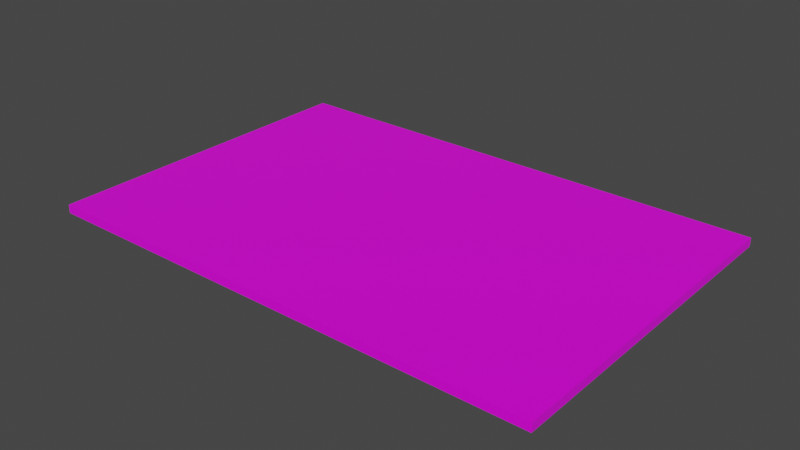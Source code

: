 # Source: billet01.blend  (saved by Blender 2.83.18; exported with 4.5.12 LTS)
import bpy
from mathutils import Matrix  # noqa: F401  (used for matrix-valued properties, if any)

bpy.ops.wm.read_factory_settings(use_empty=True)
scene = bpy.context.scene
scene.name = 'Scene'

# ---- collections
col_collection = bpy.data.collections.new('Collection'); scene.collection.children.link(col_collection)

# ---- images (referenced by path relative to the original .blend; pixels are not part of the script)
import os
ASSET_DIR = os.environ.get("B2B_ASSET_DIR", "")  # directory of the original .blend (textures are referenced by path, not embedded)
HERE = os.path.dirname(os.path.abspath(__file__))  # packed textures are extracted next to this script under _unpacked/

def load_image(name, relpath, width, height, colorspace="sRGB"):
    """Load a texture the original file referenced (path relative to the .blend, or extracted next to this script)."""
    p = next((c for c in (os.path.join(HERE, relpath), os.path.join(ASSET_DIR, relpath)) if relpath and os.path.exists(c)), "")
    if p:
        img = bpy.data.images.load(p, check_existing=True)
        img.name = name
    else:  # same state as the original file: an image datablock whose file is absent (Cycles renders it pink)
        img = bpy.data.images.new(name, width, height)
        img.source = "FILE"
        img.filepath = "//" + (relpath or name)
    img.colorspace_settings.name = colorspace
    return img
img_10_jpg = load_image('10.jpg', '10.jpg', 1024, 1024, 'sRGB')

# ---- materials (node trees are filled in below, after node groups)
mat_material = bpy.data.materials.new('Material')
mat_material.alpha_threshold = 0.0
mat_material.use_transparent_shadow = False
mat_material.line_color = (0.0, 0.0, 0.0, 1.0)

# ---- material node trees
mat_material.use_nodes = True; mat_material.node_tree.nodes.clear()
_N = mat_material.node_tree.nodes; _L = mat_material.node_tree.links
n0 = _N.new('ShaderNodeOutputMaterial'); n0.name = 'Material Output'; n0.location = (300, 300)
n1 = _N.new('ShaderNodeBsdfPrincipled'); n1.name = 'Principled BSDF'; n1.location = (10, 300)
n1.distribution = 'GGX'
n1.subsurface_method = 'BURLEY'
n1.inputs[2].default_value = 0.4
n1.inputs[3].default_value = 1.45
n1.inputs[27].default_value = (0.0, 0.0, 0.0, 1.0)
n1.inputs[28].default_value = 1.0
n2 = _N.new('ShaderNodeTexImage'); n2.name = 'Image Texture'; n2.location = (-280, 280)
n2.image = img_10_jpg
_L.new(n1.outputs[0], n0.inputs[0])
_L.new(n2.outputs[0], n1.inputs[0])
n0.is_active_output = True

# ---- world
world_world = bpy.data.worlds.new('World'); scene.world = world_world
world_world.use_nodes = True; world_world.node_tree.nodes.clear()
_N = world_world.node_tree.nodes; _L = world_world.node_tree.links
n0 = _N.new('ShaderNodeOutputWorld'); n0.name = 'World Output'; n0.location = (300, 300)
n1 = _N.new('ShaderNodeBackground'); n1.name = 'Background'; n1.location = (10, 300)
n1.inputs[0].default_value = (0.05088, 0.05088, 0.05088, 1.0)
_L.new(n1.outputs[0], n0.inputs[0])
n0.is_active_output = True
world_world.color = (0.05088, 0.05088, 0.05088)
world_world.use_sun_shadow = False
world_world.sun_shadow_jitter_overblur = 0.0

# ---- meshes
me_cube = bpy.data.meshes.new('Cube')
me_cube.from_pydata([(1.0, 1.0, 1.0), (1.0, 1.0, -1.0), (1.0, -1.0, 1.0), (1.0, -1.0, -1.0), (-1.0, 1.0, 1.0), (-1.0, 1.0, -1.0), (-1.0, -1.0, 1.0), (-1.0, -1.0, -1.0)], [], [(0, 4, 6, 2), (3, 2, 6, 7), (7, 6, 4, 5), (5, 1, 3, 7), (1, 0, 2, 3), (5, 4, 0, 1)])
_uv = me_cube.uv_layers.new(name='UVMap')
_uv.uv.foreach_set('vector', [1.0, 0.0, 1.0, 1.0, 4.967e-08, 1.0, 0.0, 0.0, 0.5342, 0.6898, 0.5342, 0.5917, 0.5626, 0.5917, 0.5626, 0.6898, 0.6107, 0.4806, 0.5675, 0.4806, 0.5675, 0.4374, 0.6107, 0.4374, 0.5565, 0.4854, 0.4942, 0.4854, 0.4942, 0.4232, 0.5565, 0.4232, 0.6528, 0.6683, 0.5908, 0.6683, 0.5908, 0.6063, 0.6528, 0.6063, 0.9629, 0.9447, 0.9251, 0.9447, 0.9251, 0.9069, 0.9629, 0.9069])
me_cube.materials.append(mat_material)
me_cube.use_remesh_preserve_volume = False
me_cube.use_remesh_preserve_attributes = False
me_cube.use_mirror_vertex_groups = False
me_cube.update()

# ---- objects
ob_cube = bpy.data.objects.new('Cube', me_cube)

# ---- transforms, parenting, visibility, modifiers, constraints
ob_cube.location = (0.0, 0.0, 0.0)
ob_cube.scale = (3.0, 2.0, 0.05)
ob_cube.lock_rotations_4d = False
ob_cube.empty_display_type = 'ARROWS'
ob_cube.lineart.crease_threshold = 0.0

# ---- collection membership
col_collection.objects.link(ob_cube)

# ---- scene / render settings (as saved in the file)
scene.frame_start = 1; scene.frame_end = 250; scene.frame_set(1)
scene.render.engine = 'BLENDER_EEVEE_NEXT'
scene.cycles.use_denoising = False
scene.cycles.samples = 128
scene.cycles.sampling_pattern = 'TABULATED_SOBOL'
scene.cycles.use_adaptive_sampling = False
scene.cycles.use_light_tree = False
scene.view_settings.view_transform = 'Filmic'
bpy.context.view_layer.update()

# ---- added for rendering (the .blend has no active camera and no usable light): camera, sun
cam_auto = bpy.data.cameras.new('AutoCamera')
cam_auto.lens = 50.0
cam_auto.sensor_width = 36.0
cam_auto.clip_end = 1000.0
ob_auto_camera = bpy.data.objects.new('AutoCamera', cam_auto)
scene.collection.objects.link(ob_auto_camera)
ob_auto_camera.location = (6.67253, -8.00704, 5.33802)
ob_auto_camera.rotation_euler = (1.09748, -7.21219e-08, 0.694738)
scene.camera = ob_auto_camera
light_auto_sun = bpy.data.lights.new('AutoSun', 'SUN')
light_auto_sun.energy = 3.0
light_auto_sun.angle = 0.0523599
ob_auto_sun = bpy.data.objects.new('AutoSun', light_auto_sun)
scene.collection.objects.link(ob_auto_sun)
ob_auto_sun.rotation_euler = (0.872665, 0.174533, 0.523599)
bpy.context.view_layer.update()
